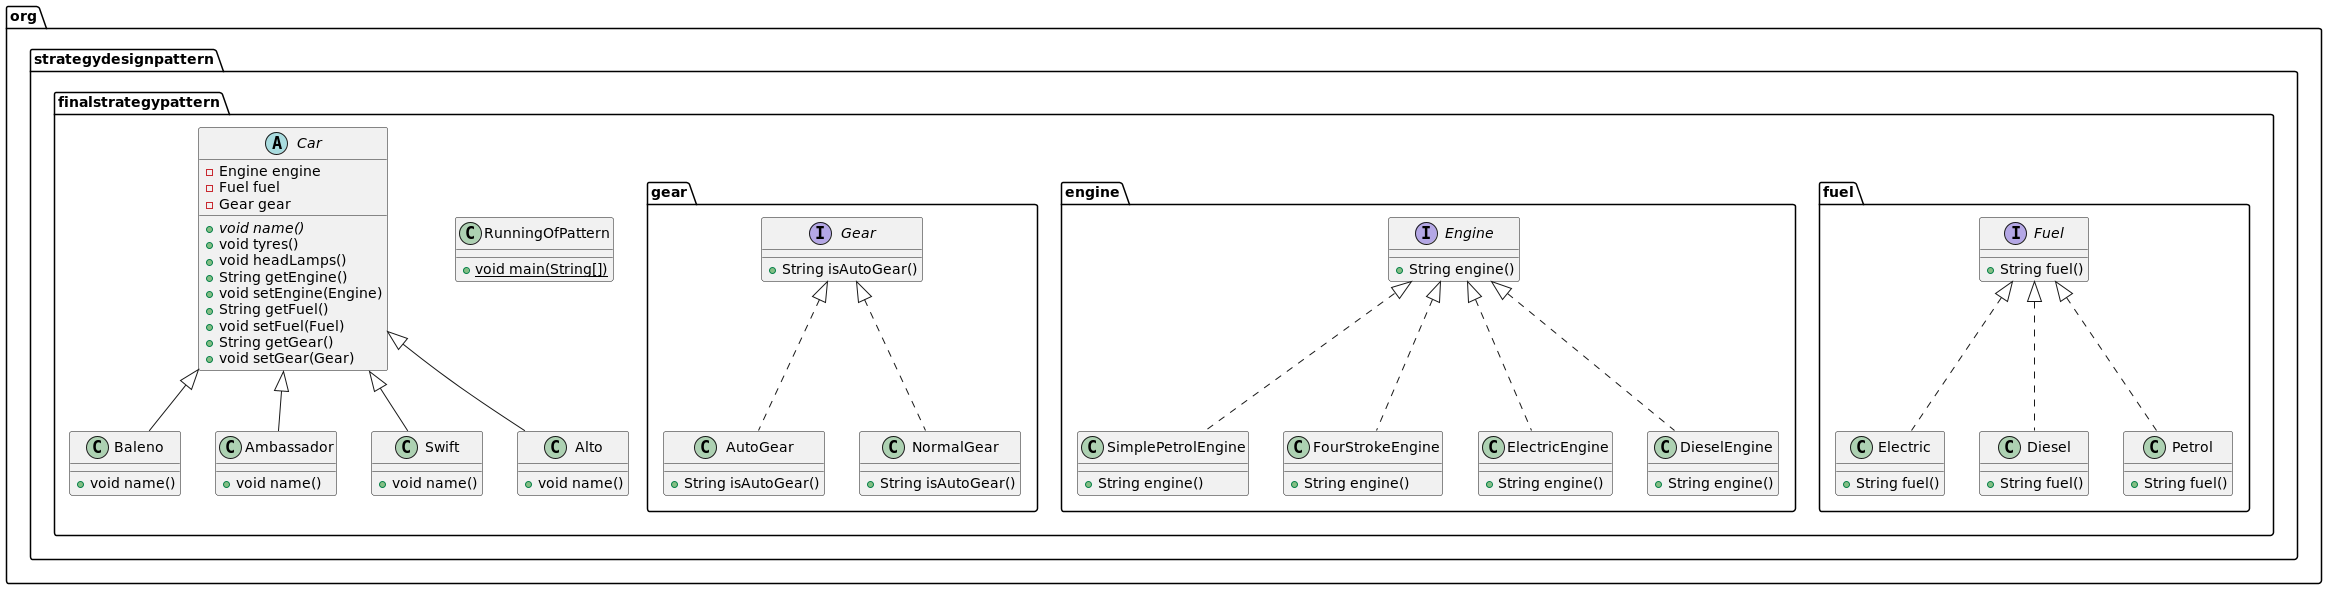

The diagram above was rendered by PlantUML. Its source (embedded in the PNG):
@startuml
class org.strategydesignpattern.finalstrategypattern.RunningOfPattern {
+ {static} void main(String[])
}
class org.strategydesignpattern.finalstrategypattern.Baleno {
+ void name()
}
interface org.strategydesignpattern.finalstrategypattern.fuel.Fuel {
+ String fuel()
}
class org.strategydesignpattern.finalstrategypattern.engine.SimplePetrolEngine {
+ String engine()
}
class org.strategydesignpattern.finalstrategypattern.Ambassador {
+ void name()
}
class org.strategydesignpattern.finalstrategypattern.gear.AutoGear {
+ String isAutoGear()
}
interface org.strategydesignpattern.finalstrategypattern.gear.Gear {
+ String isAutoGear()
}
class org.strategydesignpattern.finalstrategypattern.gear.NormalGear {
+ String isAutoGear()
}
class org.strategydesignpattern.finalstrategypattern.Swift {
+ void name()
}
class org.strategydesignpattern.finalstrategypattern.fuel.Electric {
+ String fuel()
}
class org.strategydesignpattern.finalstrategypattern.fuel.Diesel {
+ String fuel()
}
abstract class org.strategydesignpattern.finalstrategypattern.Car {
- Engine engine
- Fuel fuel
- Gear gear
+ {abstract}void name()
+ void tyres()
+ void headLamps()
+ String getEngine()
+ void setEngine(Engine)
+ String getFuel()
+ void setFuel(Fuel)
+ String getGear()
+ void setGear(Gear)
}
class org.strategydesignpattern.finalstrategypattern.engine.FourStrokeEngine {
+ String engine()
}
class org.strategydesignpattern.finalstrategypattern.engine.ElectricEngine {
+ String engine()
}
interface org.strategydesignpattern.finalstrategypattern.engine.Engine {
+ String engine()
}
class org.strategydesignpattern.finalstrategypattern.engine.DieselEngine {
+ String engine()
}
class org.strategydesignpattern.finalstrategypattern.Alto {
+ void name()
}
class org.strategydesignpattern.finalstrategypattern.fuel.Petrol {
+ String fuel()
}


org.strategydesignpattern.finalstrategypattern.Car <|-- org.strategydesignpattern.finalstrategypattern.Baleno
org.strategydesignpattern.finalstrategypattern.engine.Engine <|.. org.strategydesignpattern.finalstrategypattern.engine.SimplePetrolEngine
org.strategydesignpattern.finalstrategypattern.Car <|-- org.strategydesignpattern.finalstrategypattern.Ambassador
org.strategydesignpattern.finalstrategypattern.gear.Gear <|.. org.strategydesignpattern.finalstrategypattern.gear.AutoGear
org.strategydesignpattern.finalstrategypattern.gear.Gear <|.. org.strategydesignpattern.finalstrategypattern.gear.NormalGear
org.strategydesignpattern.finalstrategypattern.Car <|-- org.strategydesignpattern.finalstrategypattern.Swift
org.strategydesignpattern.finalstrategypattern.fuel.Fuel <|.. org.strategydesignpattern.finalstrategypattern.fuel.Electric
org.strategydesignpattern.finalstrategypattern.fuel.Fuel <|.. org.strategydesignpattern.finalstrategypattern.fuel.Diesel
org.strategydesignpattern.finalstrategypattern.engine.Engine <|.. org.strategydesignpattern.finalstrategypattern.engine.FourStrokeEngine
org.strategydesignpattern.finalstrategypattern.engine.Engine <|.. org.strategydesignpattern.finalstrategypattern.engine.ElectricEngine
org.strategydesignpattern.finalstrategypattern.engine.Engine <|.. org.strategydesignpattern.finalstrategypattern.engine.DieselEngine
org.strategydesignpattern.finalstrategypattern.Car <|-- org.strategydesignpattern.finalstrategypattern.Alto
org.strategydesignpattern.finalstrategypattern.fuel.Fuel <|.. org.strategydesignpattern.finalstrategypattern.fuel.Petrol
@enduml